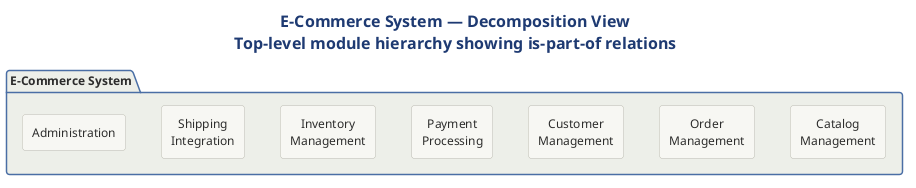

The diagram above was rendered by PlantUML. Its source (embedded in the PNG):
@startuml


!include ../../../../../../tooling/styles/plantuml/structural/package-diagram-style.iuml

title <b>E-Commerce System — Decomposition View</b>\nTop-level module hierarchy showing is-part-of relations

package "E-Commerce System" {
  rectangle "Catalog\nManagement" as CM {
  }
  rectangle "Order\nManagement" as OM {
  }
  rectangle "Customer\nManagement" as CU {
  }
  rectangle "Payment\nProcessing" as PP {
  }
  rectangle "Inventory\nManagement" as IM {
  }
  rectangle "Shipping\nIntegration" as SI {
  }
  rectangle "Administration" as AD {
  }
}
@enduml